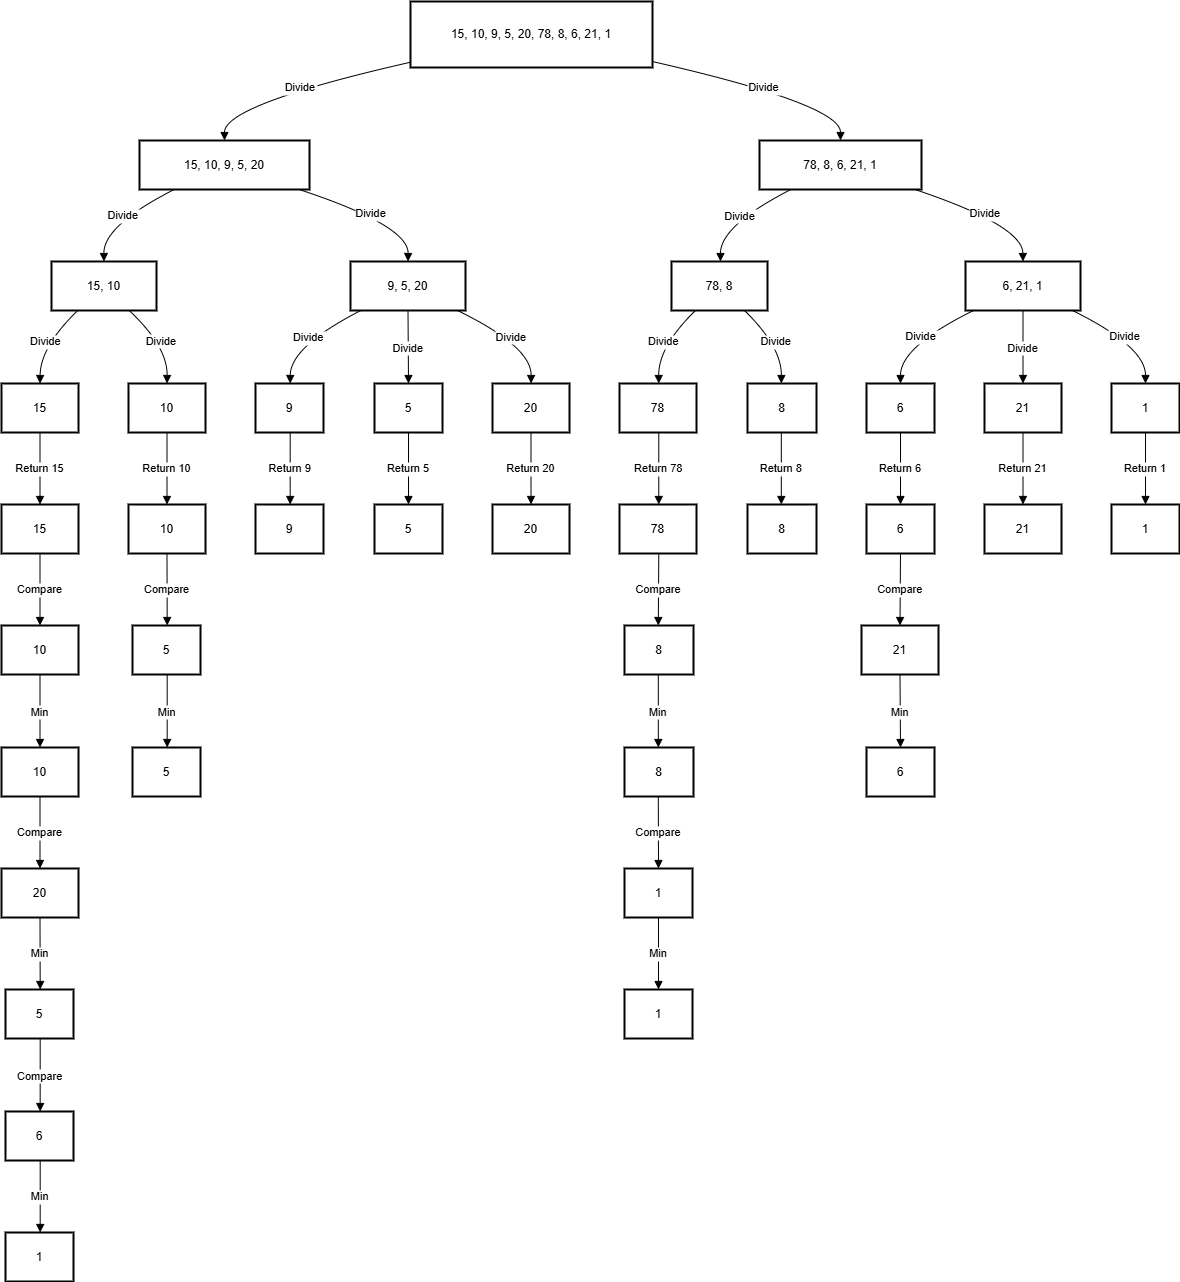

The diagram above was exported from draw.io. Its source (the exported page's mxGraphModel, read from the mxfile embedded in the PNG):
<mxGraphModel dx="1719" dy="870" grid="1" gridSize="10" guides="1" tooltips="1" connect="1" arrows="1" fold="1" page="1" pageScale="1" pageWidth="4681" pageHeight="3300" math="0" shadow="0">
  <root>
    <mxCell id="0" />
    <mxCell id="1" parent="0" />
    <mxCell id="pALxO4J2YjAQm8FjDLAY-26" value="15, 10, 9, 5, 20, 78, 8, 6, 21, 1" style="whiteSpace=wrap;strokeWidth=2;" vertex="1" parent="1">
      <mxGeometry x="429" y="610" width="242" height="66" as="geometry" />
    </mxCell>
    <mxCell id="pALxO4J2YjAQm8FjDLAY-27" value="15, 10, 9, 5, 20" style="whiteSpace=wrap;strokeWidth=2;" vertex="1" parent="1">
      <mxGeometry x="158" y="749" width="170" height="49" as="geometry" />
    </mxCell>
    <mxCell id="pALxO4J2YjAQm8FjDLAY-28" value="78, 8, 6, 21, 1" style="whiteSpace=wrap;strokeWidth=2;" vertex="1" parent="1">
      <mxGeometry x="778" y="749" width="162" height="49" as="geometry" />
    </mxCell>
    <mxCell id="pALxO4J2YjAQm8FjDLAY-29" value="15, 10" style="whiteSpace=wrap;strokeWidth=2;" vertex="1" parent="1">
      <mxGeometry x="70" y="870" width="105" height="49" as="geometry" />
    </mxCell>
    <mxCell id="pALxO4J2YjAQm8FjDLAY-30" value="9, 5, 20" style="whiteSpace=wrap;strokeWidth=2;" vertex="1" parent="1">
      <mxGeometry x="369" y="870" width="115" height="49" as="geometry" />
    </mxCell>
    <mxCell id="pALxO4J2YjAQm8FjDLAY-31" value="78, 8" style="whiteSpace=wrap;strokeWidth=2;" vertex="1" parent="1">
      <mxGeometry x="690" y="870" width="96" height="49" as="geometry" />
    </mxCell>
    <mxCell id="pALxO4J2YjAQm8FjDLAY-32" value="6, 21, 1" style="whiteSpace=wrap;strokeWidth=2;" vertex="1" parent="1">
      <mxGeometry x="984" y="870" width="115" height="49" as="geometry" />
    </mxCell>
    <mxCell id="pALxO4J2YjAQm8FjDLAY-33" value="15" style="whiteSpace=wrap;strokeWidth=2;" vertex="1" parent="1">
      <mxGeometry x="20" y="992" width="77" height="49" as="geometry" />
    </mxCell>
    <mxCell id="pALxO4J2YjAQm8FjDLAY-34" value="10" style="whiteSpace=wrap;strokeWidth=2;" vertex="1" parent="1">
      <mxGeometry x="147" y="992" width="77" height="49" as="geometry" />
    </mxCell>
    <mxCell id="pALxO4J2YjAQm8FjDLAY-35" value="9" style="whiteSpace=wrap;strokeWidth=2;" vertex="1" parent="1">
      <mxGeometry x="274" y="992" width="68" height="49" as="geometry" />
    </mxCell>
    <mxCell id="pALxO4J2YjAQm8FjDLAY-36" value="5" style="whiteSpace=wrap;strokeWidth=2;" vertex="1" parent="1">
      <mxGeometry x="393" y="992" width="68" height="49" as="geometry" />
    </mxCell>
    <mxCell id="pALxO4J2YjAQm8FjDLAY-37" value="20" style="whiteSpace=wrap;strokeWidth=2;" vertex="1" parent="1">
      <mxGeometry x="511" y="992" width="77" height="49" as="geometry" />
    </mxCell>
    <mxCell id="pALxO4J2YjAQm8FjDLAY-38" value="78" style="whiteSpace=wrap;strokeWidth=2;" vertex="1" parent="1">
      <mxGeometry x="638" y="992" width="77" height="49" as="geometry" />
    </mxCell>
    <mxCell id="pALxO4J2YjAQm8FjDLAY-39" value="8" style="whiteSpace=wrap;strokeWidth=2;" vertex="1" parent="1">
      <mxGeometry x="766" y="992" width="69" height="49" as="geometry" />
    </mxCell>
    <mxCell id="pALxO4J2YjAQm8FjDLAY-40" value="6" style="whiteSpace=wrap;strokeWidth=2;" vertex="1" parent="1">
      <mxGeometry x="885" y="992" width="68" height="49" as="geometry" />
    </mxCell>
    <mxCell id="pALxO4J2YjAQm8FjDLAY-41" value="21" style="whiteSpace=wrap;strokeWidth=2;" vertex="1" parent="1">
      <mxGeometry x="1003" y="992" width="77" height="49" as="geometry" />
    </mxCell>
    <mxCell id="pALxO4J2YjAQm8FjDLAY-42" value="1" style="whiteSpace=wrap;strokeWidth=2;" vertex="1" parent="1">
      <mxGeometry x="1130" y="992" width="68" height="49" as="geometry" />
    </mxCell>
    <mxCell id="pALxO4J2YjAQm8FjDLAY-43" value="15" style="whiteSpace=wrap;strokeWidth=2;" vertex="1" parent="1">
      <mxGeometry x="20" y="1113" width="77" height="49" as="geometry" />
    </mxCell>
    <mxCell id="pALxO4J2YjAQm8FjDLAY-44" value="10" style="whiteSpace=wrap;strokeWidth=2;" vertex="1" parent="1">
      <mxGeometry x="147" y="1113" width="77" height="49" as="geometry" />
    </mxCell>
    <mxCell id="pALxO4J2YjAQm8FjDLAY-45" value="9" style="whiteSpace=wrap;strokeWidth=2;" vertex="1" parent="1">
      <mxGeometry x="274" y="1113" width="68" height="49" as="geometry" />
    </mxCell>
    <mxCell id="pALxO4J2YjAQm8FjDLAY-46" value="5" style="whiteSpace=wrap;strokeWidth=2;" vertex="1" parent="1">
      <mxGeometry x="393" y="1113" width="68" height="49" as="geometry" />
    </mxCell>
    <mxCell id="pALxO4J2YjAQm8FjDLAY-47" value="20" style="whiteSpace=wrap;strokeWidth=2;" vertex="1" parent="1">
      <mxGeometry x="511" y="1113" width="77" height="49" as="geometry" />
    </mxCell>
    <mxCell id="pALxO4J2YjAQm8FjDLAY-48" value="78" style="whiteSpace=wrap;strokeWidth=2;" vertex="1" parent="1">
      <mxGeometry x="638" y="1113" width="77" height="49" as="geometry" />
    </mxCell>
    <mxCell id="pALxO4J2YjAQm8FjDLAY-49" value="8" style="whiteSpace=wrap;strokeWidth=2;" vertex="1" parent="1">
      <mxGeometry x="766" y="1113" width="69" height="49" as="geometry" />
    </mxCell>
    <mxCell id="pALxO4J2YjAQm8FjDLAY-50" value="6" style="whiteSpace=wrap;strokeWidth=2;" vertex="1" parent="1">
      <mxGeometry x="885" y="1113" width="68" height="49" as="geometry" />
    </mxCell>
    <mxCell id="pALxO4J2YjAQm8FjDLAY-51" value="21" style="whiteSpace=wrap;strokeWidth=2;" vertex="1" parent="1">
      <mxGeometry x="1003" y="1113" width="77" height="49" as="geometry" />
    </mxCell>
    <mxCell id="pALxO4J2YjAQm8FjDLAY-52" value="1" style="whiteSpace=wrap;strokeWidth=2;" vertex="1" parent="1">
      <mxGeometry x="1130" y="1113" width="68" height="49" as="geometry" />
    </mxCell>
    <mxCell id="pALxO4J2YjAQm8FjDLAY-53" value="10" style="whiteSpace=wrap;strokeWidth=2;" vertex="1" parent="1">
      <mxGeometry x="20" y="1234" width="77" height="49" as="geometry" />
    </mxCell>
    <mxCell id="pALxO4J2YjAQm8FjDLAY-54" value="10" style="whiteSpace=wrap;strokeWidth=2;" vertex="1" parent="1">
      <mxGeometry x="20" y="1356" width="77" height="49" as="geometry" />
    </mxCell>
    <mxCell id="pALxO4J2YjAQm8FjDLAY-55" value="5" style="whiteSpace=wrap;strokeWidth=2;" vertex="1" parent="1">
      <mxGeometry x="151" y="1234" width="68" height="49" as="geometry" />
    </mxCell>
    <mxCell id="pALxO4J2YjAQm8FjDLAY-56" value="5" style="whiteSpace=wrap;strokeWidth=2;" vertex="1" parent="1">
      <mxGeometry x="151" y="1356" width="68" height="49" as="geometry" />
    </mxCell>
    <mxCell id="pALxO4J2YjAQm8FjDLAY-57" value="20" style="whiteSpace=wrap;strokeWidth=2;" vertex="1" parent="1">
      <mxGeometry x="20" y="1477" width="77" height="49" as="geometry" />
    </mxCell>
    <mxCell id="pALxO4J2YjAQm8FjDLAY-58" value="5" style="whiteSpace=wrap;strokeWidth=2;" vertex="1" parent="1">
      <mxGeometry x="24" y="1598" width="68" height="49" as="geometry" />
    </mxCell>
    <mxCell id="pALxO4J2YjAQm8FjDLAY-59" value="8" style="whiteSpace=wrap;strokeWidth=2;" vertex="1" parent="1">
      <mxGeometry x="643" y="1234" width="69" height="49" as="geometry" />
    </mxCell>
    <mxCell id="pALxO4J2YjAQm8FjDLAY-60" value="8" style="whiteSpace=wrap;strokeWidth=2;" vertex="1" parent="1">
      <mxGeometry x="643" y="1356" width="69" height="49" as="geometry" />
    </mxCell>
    <mxCell id="pALxO4J2YjAQm8FjDLAY-61" value="21" style="whiteSpace=wrap;strokeWidth=2;" vertex="1" parent="1">
      <mxGeometry x="880" y="1234" width="77" height="49" as="geometry" />
    </mxCell>
    <mxCell id="pALxO4J2YjAQm8FjDLAY-62" value="6" style="whiteSpace=wrap;strokeWidth=2;" vertex="1" parent="1">
      <mxGeometry x="885" y="1356" width="68" height="49" as="geometry" />
    </mxCell>
    <mxCell id="pALxO4J2YjAQm8FjDLAY-63" value="1" style="whiteSpace=wrap;strokeWidth=2;" vertex="1" parent="1">
      <mxGeometry x="643" y="1477" width="68" height="49" as="geometry" />
    </mxCell>
    <mxCell id="pALxO4J2YjAQm8FjDLAY-64" value="1" style="whiteSpace=wrap;strokeWidth=2;" vertex="1" parent="1">
      <mxGeometry x="643" y="1598" width="68" height="49" as="geometry" />
    </mxCell>
    <mxCell id="pALxO4J2YjAQm8FjDLAY-65" value="6" style="whiteSpace=wrap;strokeWidth=2;" vertex="1" parent="1">
      <mxGeometry x="24" y="1720" width="68" height="49" as="geometry" />
    </mxCell>
    <mxCell id="pALxO4J2YjAQm8FjDLAY-66" value="1" style="whiteSpace=wrap;strokeWidth=2;" vertex="1" parent="1">
      <mxGeometry x="24" y="1841" width="68" height="49" as="geometry" />
    </mxCell>
    <mxCell id="pALxO4J2YjAQm8FjDLAY-67" value="Divide" style="curved=1;startArrow=none;endArrow=block;exitX=0;exitY=0.92;entryX=0.5;entryY=0;rounded=0;" edge="1" parent="1" source="pALxO4J2YjAQm8FjDLAY-26" target="pALxO4J2YjAQm8FjDLAY-27">
      <mxGeometry relative="1" as="geometry">
        <Array as="points">
          <mxPoint x="243" y="713" />
        </Array>
      </mxGeometry>
    </mxCell>
    <mxCell id="pALxO4J2YjAQm8FjDLAY-68" value="Divide" style="curved=1;startArrow=none;endArrow=block;exitX=1;exitY=0.91;entryX=0.5;entryY=0;rounded=0;" edge="1" parent="1" source="pALxO4J2YjAQm8FjDLAY-26" target="pALxO4J2YjAQm8FjDLAY-28">
      <mxGeometry relative="1" as="geometry">
        <Array as="points">
          <mxPoint x="859" y="713" />
        </Array>
      </mxGeometry>
    </mxCell>
    <mxCell id="pALxO4J2YjAQm8FjDLAY-69" value="Divide" style="curved=1;startArrow=none;endArrow=block;exitX=0.21;exitY=0.99;entryX=0.5;entryY=0.01;rounded=0;" edge="1" parent="1" source="pALxO4J2YjAQm8FjDLAY-27" target="pALxO4J2YjAQm8FjDLAY-29">
      <mxGeometry relative="1" as="geometry">
        <Array as="points">
          <mxPoint x="122" y="834" />
        </Array>
      </mxGeometry>
    </mxCell>
    <mxCell id="pALxO4J2YjAQm8FjDLAY-70" value="Divide" style="curved=1;startArrow=none;endArrow=block;exitX=0.93;exitY=0.99;entryX=0.5;entryY=0.01;rounded=0;" edge="1" parent="1" source="pALxO4J2YjAQm8FjDLAY-27" target="pALxO4J2YjAQm8FjDLAY-30">
      <mxGeometry relative="1" as="geometry">
        <Array as="points">
          <mxPoint x="427" y="834" />
        </Array>
      </mxGeometry>
    </mxCell>
    <mxCell id="pALxO4J2YjAQm8FjDLAY-71" value="Divide" style="curved=1;startArrow=none;endArrow=block;exitX=0.2;exitY=0.99;entryX=0.51;entryY=0.01;rounded=0;" edge="1" parent="1" source="pALxO4J2YjAQm8FjDLAY-28" target="pALxO4J2YjAQm8FjDLAY-31">
      <mxGeometry relative="1" as="geometry">
        <Array as="points">
          <mxPoint x="739" y="834" />
        </Array>
      </mxGeometry>
    </mxCell>
    <mxCell id="pALxO4J2YjAQm8FjDLAY-72" value="Divide" style="curved=1;startArrow=none;endArrow=block;exitX=0.95;exitY=0.99;entryX=0.5;entryY=0.01;rounded=0;" edge="1" parent="1" source="pALxO4J2YjAQm8FjDLAY-28" target="pALxO4J2YjAQm8FjDLAY-32">
      <mxGeometry relative="1" as="geometry">
        <Array as="points">
          <mxPoint x="1041" y="834" />
        </Array>
      </mxGeometry>
    </mxCell>
    <mxCell id="pALxO4J2YjAQm8FjDLAY-73" value="Divide" style="curved=1;startArrow=none;endArrow=block;exitX=0.25;exitY=1;entryX=0.5;entryY=-0.01;rounded=0;" edge="1" parent="1" source="pALxO4J2YjAQm8FjDLAY-29" target="pALxO4J2YjAQm8FjDLAY-33">
      <mxGeometry relative="1" as="geometry">
        <Array as="points">
          <mxPoint x="59" y="955" />
        </Array>
      </mxGeometry>
    </mxCell>
    <mxCell id="pALxO4J2YjAQm8FjDLAY-74" value="Divide" style="curved=1;startArrow=none;endArrow=block;exitX=0.74;exitY=1;entryX=0.5;entryY=-0.01;rounded=0;" edge="1" parent="1" source="pALxO4J2YjAQm8FjDLAY-29" target="pALxO4J2YjAQm8FjDLAY-34">
      <mxGeometry relative="1" as="geometry">
        <Array as="points">
          <mxPoint x="186" y="955" />
        </Array>
      </mxGeometry>
    </mxCell>
    <mxCell id="pALxO4J2YjAQm8FjDLAY-75" value="Divide" style="curved=1;startArrow=none;endArrow=block;exitX=0.09;exitY=1;entryX=0.51;entryY=-0.01;rounded=0;" edge="1" parent="1" source="pALxO4J2YjAQm8FjDLAY-30" target="pALxO4J2YjAQm8FjDLAY-35">
      <mxGeometry relative="1" as="geometry">
        <Array as="points">
          <mxPoint x="309" y="955" />
        </Array>
      </mxGeometry>
    </mxCell>
    <mxCell id="pALxO4J2YjAQm8FjDLAY-76" value="Divide" style="curved=1;startArrow=none;endArrow=block;exitX=0.5;exitY=1;entryX=0.5;entryY=-0.01;rounded=0;" edge="1" parent="1" source="pALxO4J2YjAQm8FjDLAY-30" target="pALxO4J2YjAQm8FjDLAY-36">
      <mxGeometry relative="1" as="geometry">
        <Array as="points" />
      </mxGeometry>
    </mxCell>
    <mxCell id="pALxO4J2YjAQm8FjDLAY-77" value="Divide" style="curved=1;startArrow=none;endArrow=block;exitX=0.93;exitY=1;entryX=0.5;entryY=-0.01;rounded=0;" edge="1" parent="1" source="pALxO4J2YjAQm8FjDLAY-30" target="pALxO4J2YjAQm8FjDLAY-37">
      <mxGeometry relative="1" as="geometry">
        <Array as="points">
          <mxPoint x="550" y="955" />
        </Array>
      </mxGeometry>
    </mxCell>
    <mxCell id="pALxO4J2YjAQm8FjDLAY-78" value="Divide" style="curved=1;startArrow=none;endArrow=block;exitX=0.25;exitY=1;entryX=0.51;entryY=-0.01;rounded=0;" edge="1" parent="1" source="pALxO4J2YjAQm8FjDLAY-31" target="pALxO4J2YjAQm8FjDLAY-38">
      <mxGeometry relative="1" as="geometry">
        <Array as="points">
          <mxPoint x="677" y="955" />
        </Array>
      </mxGeometry>
    </mxCell>
    <mxCell id="pALxO4J2YjAQm8FjDLAY-79" value="Divide" style="curved=1;startArrow=none;endArrow=block;exitX=0.76;exitY=1;entryX=0.49;entryY=-0.01;rounded=0;" edge="1" parent="1" source="pALxO4J2YjAQm8FjDLAY-31" target="pALxO4J2YjAQm8FjDLAY-39">
      <mxGeometry relative="1" as="geometry">
        <Array as="points">
          <mxPoint x="800" y="955" />
        </Array>
      </mxGeometry>
    </mxCell>
    <mxCell id="pALxO4J2YjAQm8FjDLAY-80" value="Divide" style="curved=1;startArrow=none;endArrow=block;exitX=0.07;exitY=1;entryX=0.5;entryY=-0.01;rounded=0;" edge="1" parent="1" source="pALxO4J2YjAQm8FjDLAY-32" target="pALxO4J2YjAQm8FjDLAY-40">
      <mxGeometry relative="1" as="geometry">
        <Array as="points">
          <mxPoint x="919" y="955" />
        </Array>
      </mxGeometry>
    </mxCell>
    <mxCell id="pALxO4J2YjAQm8FjDLAY-81" value="Divide" style="curved=1;startArrow=none;endArrow=block;exitX=0.5;exitY=1;entryX=0.5;entryY=-0.01;rounded=0;" edge="1" parent="1" source="pALxO4J2YjAQm8FjDLAY-32" target="pALxO4J2YjAQm8FjDLAY-41">
      <mxGeometry relative="1" as="geometry">
        <Array as="points" />
      </mxGeometry>
    </mxCell>
    <mxCell id="pALxO4J2YjAQm8FjDLAY-82" value="Divide" style="curved=1;startArrow=none;endArrow=block;exitX=0.93;exitY=1;entryX=0.5;entryY=-0.01;rounded=0;" edge="1" parent="1" source="pALxO4J2YjAQm8FjDLAY-32" target="pALxO4J2YjAQm8FjDLAY-42">
      <mxGeometry relative="1" as="geometry">
        <Array as="points">
          <mxPoint x="1164" y="955" />
        </Array>
      </mxGeometry>
    </mxCell>
    <mxCell id="pALxO4J2YjAQm8FjDLAY-83" value="Return 15" style="curved=1;startArrow=none;endArrow=block;exitX=0.5;exitY=0.99;entryX=0.5;entryY=0;rounded=0;" edge="1" parent="1" source="pALxO4J2YjAQm8FjDLAY-33" target="pALxO4J2YjAQm8FjDLAY-43">
      <mxGeometry relative="1" as="geometry">
        <Array as="points" />
      </mxGeometry>
    </mxCell>
    <mxCell id="pALxO4J2YjAQm8FjDLAY-84" value="Return 10" style="curved=1;startArrow=none;endArrow=block;exitX=0.5;exitY=0.99;entryX=0.5;entryY=0;rounded=0;" edge="1" parent="1" source="pALxO4J2YjAQm8FjDLAY-34" target="pALxO4J2YjAQm8FjDLAY-44">
      <mxGeometry relative="1" as="geometry">
        <Array as="points" />
      </mxGeometry>
    </mxCell>
    <mxCell id="pALxO4J2YjAQm8FjDLAY-85" value="Return 9" style="curved=1;startArrow=none;endArrow=block;exitX=0.51;exitY=0.99;entryX=0.51;entryY=0;rounded=0;" edge="1" parent="1" source="pALxO4J2YjAQm8FjDLAY-35" target="pALxO4J2YjAQm8FjDLAY-45">
      <mxGeometry relative="1" as="geometry">
        <Array as="points" />
      </mxGeometry>
    </mxCell>
    <mxCell id="pALxO4J2YjAQm8FjDLAY-86" value="Return 5" style="curved=1;startArrow=none;endArrow=block;exitX=0.5;exitY=0.99;entryX=0.5;entryY=0;rounded=0;" edge="1" parent="1" source="pALxO4J2YjAQm8FjDLAY-36" target="pALxO4J2YjAQm8FjDLAY-46">
      <mxGeometry relative="1" as="geometry">
        <Array as="points" />
      </mxGeometry>
    </mxCell>
    <mxCell id="pALxO4J2YjAQm8FjDLAY-87" value="Return 20" style="curved=1;startArrow=none;endArrow=block;exitX=0.5;exitY=0.99;entryX=0.5;entryY=0;rounded=0;" edge="1" parent="1" source="pALxO4J2YjAQm8FjDLAY-37" target="pALxO4J2YjAQm8FjDLAY-47">
      <mxGeometry relative="1" as="geometry">
        <Array as="points" />
      </mxGeometry>
    </mxCell>
    <mxCell id="pALxO4J2YjAQm8FjDLAY-88" value="Return 78" style="curved=1;startArrow=none;endArrow=block;exitX=0.51;exitY=0.99;entryX=0.51;entryY=0;rounded=0;" edge="1" parent="1" source="pALxO4J2YjAQm8FjDLAY-38" target="pALxO4J2YjAQm8FjDLAY-48">
      <mxGeometry relative="1" as="geometry">
        <Array as="points" />
      </mxGeometry>
    </mxCell>
    <mxCell id="pALxO4J2YjAQm8FjDLAY-89" value="Return 8" style="curved=1;startArrow=none;endArrow=block;exitX=0.49;exitY=0.99;entryX=0.49;entryY=0;rounded=0;" edge="1" parent="1" source="pALxO4J2YjAQm8FjDLAY-39" target="pALxO4J2YjAQm8FjDLAY-49">
      <mxGeometry relative="1" as="geometry">
        <Array as="points" />
      </mxGeometry>
    </mxCell>
    <mxCell id="pALxO4J2YjAQm8FjDLAY-90" value="Return 6" style="curved=1;startArrow=none;endArrow=block;exitX=0.5;exitY=0.99;entryX=0.5;entryY=0;rounded=0;" edge="1" parent="1" source="pALxO4J2YjAQm8FjDLAY-40" target="pALxO4J2YjAQm8FjDLAY-50">
      <mxGeometry relative="1" as="geometry">
        <Array as="points" />
      </mxGeometry>
    </mxCell>
    <mxCell id="pALxO4J2YjAQm8FjDLAY-91" value="Return 21" style="curved=1;startArrow=none;endArrow=block;exitX=0.5;exitY=0.99;entryX=0.5;entryY=0;rounded=0;" edge="1" parent="1" source="pALxO4J2YjAQm8FjDLAY-41" target="pALxO4J2YjAQm8FjDLAY-51">
      <mxGeometry relative="1" as="geometry">
        <Array as="points" />
      </mxGeometry>
    </mxCell>
    <mxCell id="pALxO4J2YjAQm8FjDLAY-92" value="Return 1" style="curved=1;startArrow=none;endArrow=block;exitX=0.5;exitY=0.99;entryX=0.5;entryY=0;rounded=0;" edge="1" parent="1" source="pALxO4J2YjAQm8FjDLAY-42" target="pALxO4J2YjAQm8FjDLAY-52">
      <mxGeometry relative="1" as="geometry">
        <Array as="points" />
      </mxGeometry>
    </mxCell>
    <mxCell id="pALxO4J2YjAQm8FjDLAY-93" value="Compare" style="curved=1;startArrow=none;endArrow=block;exitX=0.5;exitY=0.99;entryX=0.5;entryY=0.01;rounded=0;" edge="1" parent="1" source="pALxO4J2YjAQm8FjDLAY-43" target="pALxO4J2YjAQm8FjDLAY-53">
      <mxGeometry relative="1" as="geometry">
        <Array as="points" />
      </mxGeometry>
    </mxCell>
    <mxCell id="pALxO4J2YjAQm8FjDLAY-94" value="Min" style="curved=1;startArrow=none;endArrow=block;exitX=0.5;exitY=1;entryX=0.5;entryY=-0.01;rounded=0;" edge="1" parent="1" source="pALxO4J2YjAQm8FjDLAY-53" target="pALxO4J2YjAQm8FjDLAY-54">
      <mxGeometry relative="1" as="geometry">
        <Array as="points" />
      </mxGeometry>
    </mxCell>
    <mxCell id="pALxO4J2YjAQm8FjDLAY-95" value="Compare" style="curved=1;startArrow=none;endArrow=block;exitX=0.5;exitY=0.99;entryX=0.51;entryY=0.01;rounded=0;" edge="1" parent="1" source="pALxO4J2YjAQm8FjDLAY-44" target="pALxO4J2YjAQm8FjDLAY-55">
      <mxGeometry relative="1" as="geometry">
        <Array as="points" />
      </mxGeometry>
    </mxCell>
    <mxCell id="pALxO4J2YjAQm8FjDLAY-96" value="Min" style="curved=1;startArrow=none;endArrow=block;exitX=0.51;exitY=1;entryX=0.51;entryY=-0.01;rounded=0;" edge="1" parent="1" source="pALxO4J2YjAQm8FjDLAY-55" target="pALxO4J2YjAQm8FjDLAY-56">
      <mxGeometry relative="1" as="geometry">
        <Array as="points" />
      </mxGeometry>
    </mxCell>
    <mxCell id="pALxO4J2YjAQm8FjDLAY-97" value="Compare" style="curved=1;startArrow=none;endArrow=block;exitX=0.5;exitY=0.99;entryX=0.5;entryY=0;rounded=0;" edge="1" parent="1" source="pALxO4J2YjAQm8FjDLAY-54" target="pALxO4J2YjAQm8FjDLAY-57">
      <mxGeometry relative="1" as="geometry">
        <Array as="points" />
      </mxGeometry>
    </mxCell>
    <mxCell id="pALxO4J2YjAQm8FjDLAY-98" value="Min" style="curved=1;startArrow=none;endArrow=block;exitX=0.5;exitY=0.99;entryX=0.51;entryY=0.01;rounded=0;" edge="1" parent="1" source="pALxO4J2YjAQm8FjDLAY-57" target="pALxO4J2YjAQm8FjDLAY-58">
      <mxGeometry relative="1" as="geometry">
        <Array as="points" />
      </mxGeometry>
    </mxCell>
    <mxCell id="pALxO4J2YjAQm8FjDLAY-99" value="Compare" style="curved=1;startArrow=none;endArrow=block;exitX=0.51;exitY=0.99;entryX=0.49;entryY=0.01;rounded=0;" edge="1" parent="1" source="pALxO4J2YjAQm8FjDLAY-48" target="pALxO4J2YjAQm8FjDLAY-59">
      <mxGeometry relative="1" as="geometry">
        <Array as="points" />
      </mxGeometry>
    </mxCell>
    <mxCell id="pALxO4J2YjAQm8FjDLAY-100" value="Min" style="curved=1;startArrow=none;endArrow=block;exitX=0.49;exitY=1;entryX=0.49;entryY=-0.01;rounded=0;" edge="1" parent="1" source="pALxO4J2YjAQm8FjDLAY-59" target="pALxO4J2YjAQm8FjDLAY-60">
      <mxGeometry relative="1" as="geometry">
        <Array as="points" />
      </mxGeometry>
    </mxCell>
    <mxCell id="pALxO4J2YjAQm8FjDLAY-101" value="Compare" style="curved=1;startArrow=none;endArrow=block;exitX=0.5;exitY=0.99;entryX=0.5;entryY=0.01;rounded=0;" edge="1" parent="1" source="pALxO4J2YjAQm8FjDLAY-50" target="pALxO4J2YjAQm8FjDLAY-61">
      <mxGeometry relative="1" as="geometry">
        <Array as="points" />
      </mxGeometry>
    </mxCell>
    <mxCell id="pALxO4J2YjAQm8FjDLAY-102" value="Min" style="curved=1;startArrow=none;endArrow=block;exitX=0.5;exitY=1;entryX=0.5;entryY=-0.01;rounded=0;" edge="1" parent="1" source="pALxO4J2YjAQm8FjDLAY-61" target="pALxO4J2YjAQm8FjDLAY-62">
      <mxGeometry relative="1" as="geometry">
        <Array as="points" />
      </mxGeometry>
    </mxCell>
    <mxCell id="pALxO4J2YjAQm8FjDLAY-103" value="Compare" style="curved=1;startArrow=none;endArrow=block;exitX=0.49;exitY=0.99;entryX=0.5;entryY=0;rounded=0;" edge="1" parent="1" source="pALxO4J2YjAQm8FjDLAY-60" target="pALxO4J2YjAQm8FjDLAY-63">
      <mxGeometry relative="1" as="geometry">
        <Array as="points" />
      </mxGeometry>
    </mxCell>
    <mxCell id="pALxO4J2YjAQm8FjDLAY-104" value="Min" style="curved=1;startArrow=none;endArrow=block;exitX=0.5;exitY=0.99;entryX=0.5;entryY=0.01;rounded=0;" edge="1" parent="1" source="pALxO4J2YjAQm8FjDLAY-63" target="pALxO4J2YjAQm8FjDLAY-64">
      <mxGeometry relative="1" as="geometry">
        <Array as="points" />
      </mxGeometry>
    </mxCell>
    <mxCell id="pALxO4J2YjAQm8FjDLAY-105" value="Compare" style="curved=1;startArrow=none;endArrow=block;exitX=0.51;exitY=1;entryX=0.51;entryY=-0.01;rounded=0;" edge="1" parent="1" source="pALxO4J2YjAQm8FjDLAY-58" target="pALxO4J2YjAQm8FjDLAY-65">
      <mxGeometry relative="1" as="geometry">
        <Array as="points" />
      </mxGeometry>
    </mxCell>
    <mxCell id="pALxO4J2YjAQm8FjDLAY-106" value="Min" style="curved=1;startArrow=none;endArrow=block;exitX=0.51;exitY=0.99;entryX=0.51;entryY=0;rounded=0;" edge="1" parent="1" source="pALxO4J2YjAQm8FjDLAY-65" target="pALxO4J2YjAQm8FjDLAY-66">
      <mxGeometry relative="1" as="geometry">
        <Array as="points" />
      </mxGeometry>
    </mxCell>
  </root>
</mxGraphModel>